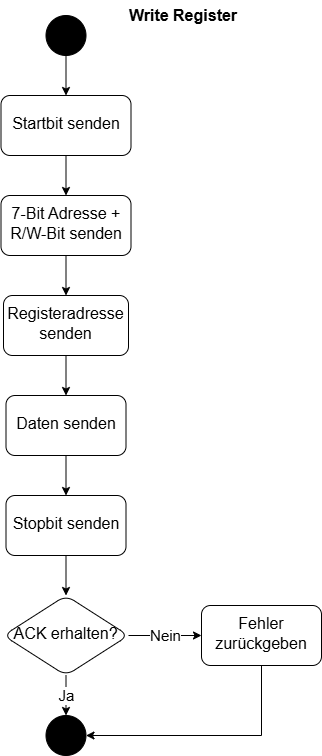

The diagram above was exported from draw.io. Its source (the exported page's mxGraphModel, read from the mxfile embedded in the PNG):
<mxGraphModel dx="989" dy="850" grid="1" gridSize="10" guides="1" tooltips="1" connect="1" arrows="1" fold="1" page="1" pageScale="1" pageWidth="827" pageHeight="1169" math="0" shadow="0">
  <root>
    <mxCell id="WIyWlLk6GJQsqaUBKTNV-0" />
    <mxCell id="WIyWlLk6GJQsqaUBKTNV-1" parent="WIyWlLk6GJQsqaUBKTNV-0" />
    <mxCell id="wkUSeNdlHp7iEmNfIeQx-14" value="" style="edgeStyle=orthogonalEdgeStyle;rounded=0;orthogonalLoop=1;jettySize=auto;html=1;" parent="WIyWlLk6GJQsqaUBKTNV-1" source="wkUSeNdlHp7iEmNfIeQx-2" target="wkUSeNdlHp7iEmNfIeQx-4" edge="1">
      <mxGeometry relative="1" as="geometry" />
    </mxCell>
    <mxCell id="wkUSeNdlHp7iEmNfIeQx-2" value="" style="ellipse;whiteSpace=wrap;html=1;aspect=fixed;fillColor=#000000;" parent="WIyWlLk6GJQsqaUBKTNV-1" vertex="1">
      <mxGeometry x="197.5" y="220" width="40" height="40" as="geometry" />
    </mxCell>
    <mxCell id="y0hrNuUQobJEwtGK6UD1-1" value="" style="edgeStyle=orthogonalEdgeStyle;rounded=0;orthogonalLoop=1;jettySize=auto;html=1;" parent="WIyWlLk6GJQsqaUBKTNV-1" source="wkUSeNdlHp7iEmNfIeQx-4" target="y0hrNuUQobJEwtGK6UD1-0" edge="1">
      <mxGeometry relative="1" as="geometry" />
    </mxCell>
    <mxCell id="wkUSeNdlHp7iEmNfIeQx-4" value="&lt;font style=&quot;font-size: 16px;&quot;&gt;Startbit senden&lt;/font&gt;" style="rounded=1;whiteSpace=wrap;html=1;shadow=0;strokeWidth=1;spacing=6;spacingTop=-4;" parent="WIyWlLk6GJQsqaUBKTNV-1" vertex="1">
      <mxGeometry x="152.5" y="300" width="130" height="60" as="geometry" />
    </mxCell>
    <mxCell id="y0hrNuUQobJEwtGK6UD1-11" value="" style="edgeStyle=orthogonalEdgeStyle;rounded=0;orthogonalLoop=1;jettySize=auto;html=1;entryX=0.5;entryY=0;entryDx=0;entryDy=0;" parent="WIyWlLk6GJQsqaUBKTNV-1" source="wkUSeNdlHp7iEmNfIeQx-16" target="y0hrNuUQobJEwtGK6UD1-18" edge="1">
      <mxGeometry relative="1" as="geometry">
        <mxPoint x="217.5" y="760" as="targetPoint" />
      </mxGeometry>
    </mxCell>
    <mxCell id="wkUSeNdlHp7iEmNfIeQx-16" value="&lt;font style=&quot;font-size: 16px;&quot;&gt;Registeradresse senden&lt;/font&gt;" style="whiteSpace=wrap;html=1;rounded=1;shadow=0;strokeWidth=1;spacing=6;spacingTop=-4;" parent="WIyWlLk6GJQsqaUBKTNV-1" vertex="1">
      <mxGeometry x="155" y="500" width="125" height="60" as="geometry" />
    </mxCell>
    <mxCell id="wkUSeNdlHp7iEmNfIeQx-18" value="" style="ellipse;whiteSpace=wrap;html=1;aspect=fixed;fillColor=#000000;" parent="WIyWlLk6GJQsqaUBKTNV-1" vertex="1">
      <mxGeometry x="197.5" y="920" width="40" height="40" as="geometry" />
    </mxCell>
    <mxCell id="wkUSeNdlHp7iEmNfIeQx-20" value="&lt;span style=&quot;font-size: 16px;&quot;&gt;&lt;b&gt;Write Register&lt;/b&gt;&lt;/span&gt;" style="text;html=1;align=center;verticalAlign=middle;whiteSpace=wrap;rounded=0;" parent="WIyWlLk6GJQsqaUBKTNV-1" vertex="1">
      <mxGeometry x="270" y="205" width="130" height="30" as="geometry" />
    </mxCell>
    <mxCell id="y0hrNuUQobJEwtGK6UD1-2" value="" style="edgeStyle=orthogonalEdgeStyle;rounded=0;orthogonalLoop=1;jettySize=auto;html=1;entryX=0.5;entryY=0;entryDx=0;entryDy=0;" parent="WIyWlLk6GJQsqaUBKTNV-1" source="y0hrNuUQobJEwtGK6UD1-0" target="wkUSeNdlHp7iEmNfIeQx-16" edge="1">
      <mxGeometry relative="1" as="geometry">
        <mxPoint x="217.5" y="504" as="targetPoint" />
      </mxGeometry>
    </mxCell>
    <mxCell id="y0hrNuUQobJEwtGK6UD1-0" value="&lt;font style=&quot;font-size: 16px;&quot;&gt;7-Bit Adresse + R/W-Bit senden&lt;/font&gt;" style="rounded=1;whiteSpace=wrap;html=1;shadow=0;strokeWidth=1;spacing=6;spacingTop=-4;" parent="WIyWlLk6GJQsqaUBKTNV-1" vertex="1">
      <mxGeometry x="152.5" y="400" width="130" height="60" as="geometry" />
    </mxCell>
    <mxCell id="y0hrNuUQobJEwtGK6UD1-4" value="&lt;span style=&quot;font-size: 16px;&quot;&gt;Fehler zurückgeben&lt;/span&gt;" style="whiteSpace=wrap;html=1;rounded=1;shadow=0;strokeWidth=1;spacing=6;spacingTop=-4;" parent="WIyWlLk6GJQsqaUBKTNV-1" vertex="1">
      <mxGeometry x="353" y="810" width="120" height="60" as="geometry" />
    </mxCell>
    <mxCell id="y0hrNuUQobJEwtGK6UD1-8" style="edgeStyle=orthogonalEdgeStyle;rounded=0;orthogonalLoop=1;jettySize=auto;html=1;entryX=1;entryY=0.5;entryDx=0;entryDy=0;exitX=0.5;exitY=1;exitDx=0;exitDy=0;" parent="WIyWlLk6GJQsqaUBKTNV-1" source="y0hrNuUQobJEwtGK6UD1-4" target="wkUSeNdlHp7iEmNfIeQx-18" edge="1">
      <mxGeometry relative="1" as="geometry">
        <mxPoint x="425" y="960" as="sourcePoint" />
      </mxGeometry>
    </mxCell>
    <mxCell id="y0hrNuUQobJEwtGK6UD1-23" value="" style="edgeStyle=orthogonalEdgeStyle;rounded=0;orthogonalLoop=1;jettySize=auto;html=1;" parent="WIyWlLk6GJQsqaUBKTNV-1" source="y0hrNuUQobJEwtGK6UD1-18" target="y0hrNuUQobJEwtGK6UD1-22" edge="1">
      <mxGeometry relative="1" as="geometry" />
    </mxCell>
    <mxCell id="y0hrNuUQobJEwtGK6UD1-18" value="&lt;font style=&quot;font-size: 16px;&quot;&gt;Daten senden&lt;/font&gt;" style="whiteSpace=wrap;html=1;rounded=1;shadow=0;strokeWidth=1;spacing=6;spacingTop=-4;" parent="WIyWlLk6GJQsqaUBKTNV-1" vertex="1">
      <mxGeometry x="157.5" y="600" width="120" height="60" as="geometry" />
    </mxCell>
    <mxCell id="y0hrNuUQobJEwtGK6UD1-24" value="&lt;font style=&quot;font-size: 15px;&quot;&gt;Ja&lt;/font&gt;" style="edgeStyle=orthogonalEdgeStyle;rounded=0;orthogonalLoop=1;jettySize=auto;html=1;" parent="WIyWlLk6GJQsqaUBKTNV-1" source="y0hrNuUQobJEwtGK6UD1-25" target="wkUSeNdlHp7iEmNfIeQx-18" edge="1">
      <mxGeometry relative="1" as="geometry" />
    </mxCell>
    <mxCell id="y0hrNuUQobJEwtGK6UD1-22" value="&lt;font style=&quot;font-size: 16px;&quot;&gt;Stopbit senden&lt;/font&gt;" style="whiteSpace=wrap;html=1;rounded=1;shadow=0;strokeWidth=1;spacing=6;spacingTop=-4;" parent="WIyWlLk6GJQsqaUBKTNV-1" vertex="1">
      <mxGeometry x="157.5" y="700" width="120" height="60" as="geometry" />
    </mxCell>
    <mxCell id="y0hrNuUQobJEwtGK6UD1-26" value="" style="edgeStyle=orthogonalEdgeStyle;rounded=0;orthogonalLoop=1;jettySize=auto;html=1;" parent="WIyWlLk6GJQsqaUBKTNV-1" source="y0hrNuUQobJEwtGK6UD1-22" target="y0hrNuUQobJEwtGK6UD1-25" edge="1">
      <mxGeometry relative="1" as="geometry">
        <mxPoint x="218" y="820" as="sourcePoint" />
        <mxPoint x="218" y="1100" as="targetPoint" />
      </mxGeometry>
    </mxCell>
    <mxCell id="y0hrNuUQobJEwtGK6UD1-27" value="&lt;font style=&quot;font-size: 15px;&quot;&gt;Nein&lt;/font&gt;" style="edgeStyle=orthogonalEdgeStyle;rounded=0;orthogonalLoop=1;jettySize=auto;html=1;" parent="WIyWlLk6GJQsqaUBKTNV-1" source="y0hrNuUQobJEwtGK6UD1-25" target="y0hrNuUQobJEwtGK6UD1-4" edge="1">
      <mxGeometry relative="1" as="geometry" />
    </mxCell>
    <mxCell id="y0hrNuUQobJEwtGK6UD1-25" value="&lt;font style=&quot;font-size: 16px;&quot;&gt;ACK erhalten?&lt;/font&gt;" style="rhombus;whiteSpace=wrap;html=1;rounded=1;shadow=0;strokeWidth=1;spacing=6;spacingTop=-4;" parent="WIyWlLk6GJQsqaUBKTNV-1" vertex="1">
      <mxGeometry x="155" y="800" width="125" height="80" as="geometry" />
    </mxCell>
  </root>
</mxGraphModel>